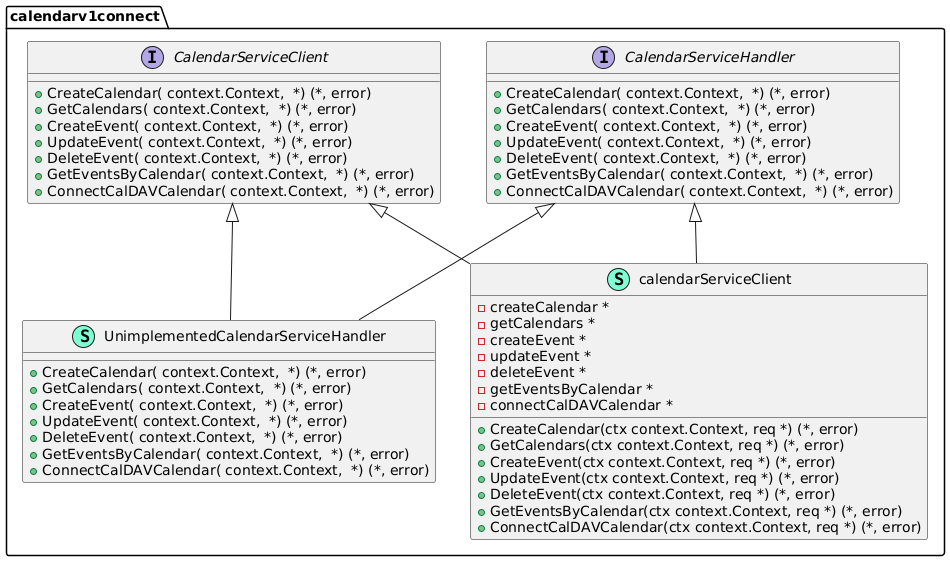

The diagram above was rendered by PlantUML. Its source (embedded in the PNG):
@startuml
namespace calendarv1connect {
    interface CalendarServiceClient  {
        + CreateCalendar( context.Context,  *) (*, error)
        + GetCalendars( context.Context,  *) (*, error)
        + CreateEvent( context.Context,  *) (*, error)
        + UpdateEvent( context.Context,  *) (*, error)
        + DeleteEvent( context.Context,  *) (*, error)
        + GetEventsByCalendar( context.Context,  *) (*, error)
        + ConnectCalDAVCalendar( context.Context,  *) (*, error)

    }
    interface CalendarServiceHandler  {
        + CreateCalendar( context.Context,  *) (*, error)
        + GetCalendars( context.Context,  *) (*, error)
        + CreateEvent( context.Context,  *) (*, error)
        + UpdateEvent( context.Context,  *) (*, error)
        + DeleteEvent( context.Context,  *) (*, error)
        + GetEventsByCalendar( context.Context,  *) (*, error)
        + ConnectCalDAVCalendar( context.Context,  *) (*, error)

    }
    class UnimplementedCalendarServiceHandler << (S,Aquamarine) >> {
        + CreateCalendar( context.Context,  *) (*, error)
        + GetCalendars( context.Context,  *) (*, error)
        + CreateEvent( context.Context,  *) (*, error)
        + UpdateEvent( context.Context,  *) (*, error)
        + DeleteEvent( context.Context,  *) (*, error)
        + GetEventsByCalendar( context.Context,  *) (*, error)
        + ConnectCalDAVCalendar( context.Context,  *) (*, error)

    }
    class calendarServiceClient << (S,Aquamarine) >> {
        - createCalendar *
        - getCalendars *
        - createEvent *
        - updateEvent *
        - deleteEvent *
        - getEventsByCalendar *
        - connectCalDAVCalendar *

        + CreateCalendar(ctx context.Context, req *) (*, error)
        + GetCalendars(ctx context.Context, req *) (*, error)
        + CreateEvent(ctx context.Context, req *) (*, error)
        + UpdateEvent(ctx context.Context, req *) (*, error)
        + DeleteEvent(ctx context.Context, req *) (*, error)
        + GetEventsByCalendar(ctx context.Context, req *) (*, error)
        + ConnectCalDAVCalendar(ctx context.Context, req *) (*, error)

    }
}

"calendarv1connect.CalendarServiceClient" <|-- "calendarv1connect.UnimplementedCalendarServiceHandler"
"calendarv1connect.CalendarServiceHandler" <|-- "calendarv1connect.UnimplementedCalendarServiceHandler"
"calendarv1connect.CalendarServiceClient" <|-- "calendarv1connect.calendarServiceClient"
"calendarv1connect.CalendarServiceHandler" <|-- "calendarv1connect.calendarServiceClient"
@enduml